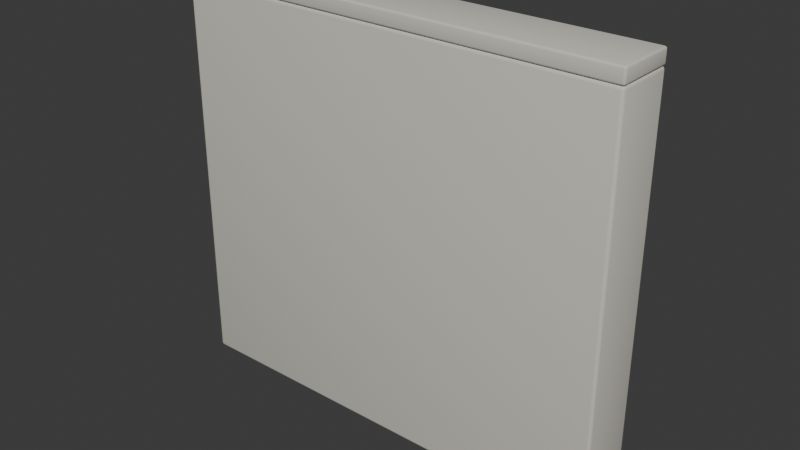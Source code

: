 # Source: balcony-rail-concrete.blend  (saved by Blender 5.2.44; exported with 4.5.12 LTS)
import bpy
from mathutils import Matrix  # noqa: F401  (used for matrix-valued properties, if any)

bpy.ops.wm.read_factory_settings(use_empty=True)
scene = bpy.context.scene
scene.name = 'Scene'

# ---- collections
col_collection = bpy.data.collections.new('Collection'); scene.collection.children.link(col_collection)

# ---- materials (node trees are filled in below, after node groups)
mat_variant_surface_concrete = bpy.data.materials.new('variant-surface-concrete')
mat_variant_surface_concrete.diffuse_color = (0.64, 0.62, 0.54, 1.0)

# ---- material node trees
mat_variant_surface_concrete.use_nodes = True; mat_variant_surface_concrete.node_tree.nodes.clear()
_N = mat_variant_surface_concrete.node_tree.nodes; _L = mat_variant_surface_concrete.node_tree.links
n0 = _N.new('ShaderNodeBsdfPrincipled'); n0.name = 'Principled BSDF'; n0.location = (-200, 100)
n0.inputs[0].default_value = (0.64, 0.62, 0.54, 1.0)
n0.inputs[2].default_value = 0.96
n0.inputs[10].default_value = 0.005
n1 = _N.new('ShaderNodeOutputMaterial'); n1.name = 'Material Output'; n1.location = (200, 100)
_L.new(n0.outputs[0], n1.inputs[0])
n1.is_active_output = True

# ---- world
world_world = bpy.data.worlds.new('World'); scene.world = world_world
world_world.use_nodes = True; world_world.node_tree.nodes.clear()
_N = world_world.node_tree.nodes; _L = world_world.node_tree.links
n0 = _N.new('ShaderNodeOutputWorld'); n0.name = 'World Output'; n0.location = (200, 100)
n1 = _N.new('ShaderNodeBackground'); n1.name = 'Background'; n1.location = (-200, 100)
n1.inputs[0].default_value = (0.05088, 0.05088, 0.05088, 1.0)
_L.new(n1.outputs[0], n0.inputs[0])
n0.is_active_output = True
world_world.color = (0.05088, 0.05088, 0.05088)
world_world.sun_shadow_jitter_overblur = 0.0

# ---- meshes
me_cube_001 = bpy.data.meshes.new('Cube.001')
me_cube_001.from_pydata([(-0.592, -0.072, 0.0), (-0.592, -0.08, 0.008), (-0.6, -0.072, 0.008), (-0.592, -0.07599, 0.001069), (-0.596, -0.072, 0.001069), (-0.5958, -0.07583, 0.002107), (-0.596, -0.07893, 0.008), (-0.592, -0.07893, 0.004005), (-0.5958, -0.07789, 0.004174), (-0.5989, -0.072, 0.004005), (-0.5989, -0.07599, 0.008), (-0.5979, -0.07583, 0.004174), (-0.592, -0.08, 1.052), (-0.592, -0.072, 1.06), (-0.6, -0.072, 1.052), (-0.592, -0.07893, 1.056), (-0.596, -0.07893, 1.052), (-0.5958, -0.07789, 1.056), (-0.596, -0.072, 1.059), (-0.592, -0.07599, 1.059), (-0.5958, -0.07583, 1.058), (-0.5989, -0.07599, 1.052), (-0.5989, -0.072, 1.056), (-0.5979, -0.07583, 1.056), (-0.592, 0.072, 0.0), (-0.6, 0.072, 0.008), (-0.592, 0.08, 0.008), (-0.596, 0.072, 0.001069), (-0.592, 0.07599, 0.001069), (-0.5958, 0.07583, 0.002107), (-0.5989, 0.07599, 0.008), (-0.5989, 0.072, 0.004005), (-0.5979, 0.07583, 0.004174), (-0.592, 0.07893, 0.004005), (-0.596, 0.07893, 0.008), (-0.5958, 0.07789, 0.004174), (-0.592, 0.072, 1.06), (-0.592, 0.08, 1.052), (-0.6, 0.072, 1.052), (-0.592, 0.07599, 1.059), (-0.596, 0.072, 1.059), (-0.5958, 0.07583, 1.058), (-0.596, 0.07893, 1.052), (-0.592, 0.07893, 1.056), (-0.5958, 0.07789, 1.056), (-0.5989, 0.072, 1.056), (-0.5989, 0.07599, 1.052), (-0.5979, 0.07583, 1.056), (0.592, -0.072, 0.0), (0.6, -0.072, 0.008), (0.592, -0.08, 0.008), (0.596, -0.072, 0.001069), (0.592, -0.07599, 0.001069), (0.5958, -0.07583, 0.002107), (0.5989, -0.07599, 0.008), (0.5989, -0.072, 0.004005), (0.5979, -0.07583, 0.004174), (0.592, -0.07893, 0.004005), (0.596, -0.07893, 0.008), (0.5958, -0.07789, 0.004174), (0.592, -0.072, 1.06), (0.592, -0.08, 1.052), (0.6, -0.072, 1.052), (0.592, -0.07599, 1.059), (0.596, -0.072, 1.059), (0.5958, -0.07583, 1.058), (0.596, -0.07893, 1.052), (0.592, -0.07893, 1.056), (0.5958, -0.07789, 1.056), (0.5989, -0.072, 1.056), (0.5989, -0.07599, 1.052), (0.5979, -0.07583, 1.056), (0.592, 0.072, 0.0), (0.592, 0.08, 0.008), (0.6, 0.072, 0.008), (0.592, 0.07599, 0.001069), (0.596, 0.072, 0.001069), (0.5958, 0.07583, 0.002107), (0.596, 0.07893, 0.008), (0.592, 0.07893, 0.004005), (0.5958, 0.07789, 0.004174), (0.5989, 0.072, 0.004005), (0.5989, 0.07599, 0.008), (0.5979, 0.07583, 0.004174), (0.592, 0.072, 1.06), (0.6, 0.072, 1.052), (0.592, 0.08, 1.052), (0.596, 0.072, 1.059), (0.592, 0.07599, 1.059), (0.5958, 0.07583, 1.058), (0.5989, 0.07599, 1.052), (0.5989, 0.072, 1.056), (0.5979, 0.07583, 1.056), (0.592, 0.07893, 1.056), (0.596, 0.07893, 1.052), (0.5958, 0.07789, 1.056)], [], [(0, 3, 5, 4), (3, 7, 8, 5), (1, 6, 8, 7), (6, 10, 11, 8), (2, 9, 11, 10), (9, 4, 5, 11), (5, 8, 11), (12, 15, 17, 16), (15, 19, 20, 17), (13, 18, 20, 19), (18, 22, 23, 20), (14, 21, 23, 22), (21, 16, 17, 23), (17, 20, 23), (24, 27, 29, 28), (27, 31, 32, 29), (25, 30, 32, 31), (30, 34, 35, 32), (26, 33, 35, 34), (33, 28, 29, 35), (29, 32, 35), (36, 39, 41, 40), (39, 43, 44, 41), (37, 42, 44, 43), (42, 46, 47, 44), (38, 45, 47, 46), (45, 40, 41, 47), (41, 44, 47), (48, 51, 53, 52), (51, 55, 56, 53), (49, 54, 56, 55), (54, 58, 59, 56), (50, 57, 59, 58), (57, 52, 53, 59), (53, 56, 59), (60, 63, 65, 64), (63, 67, 68, 65), (61, 66, 68, 67), (66, 70, 71, 68), (62, 69, 71, 70), (69, 64, 65, 71), (65, 68, 71), (72, 75, 77, 76), (75, 79, 80, 77), (73, 78, 80, 79), (78, 82, 83, 80), (74, 81, 83, 82), (81, 76, 77, 83), (77, 80, 83), (84, 87, 89, 88), (87, 91, 92, 89), (85, 90, 92, 91), (90, 94, 95, 92), (86, 93, 95, 94), (93, 88, 89, 95), (89, 92, 95), (24, 0, 4, 27), (27, 4, 9, 31), (31, 9, 2, 25), (1, 12, 16, 6), (6, 16, 21, 10), (10, 21, 14, 2), (13, 36, 40, 18), (18, 40, 45, 22), (22, 45, 38, 14), (37, 26, 34, 42), (42, 34, 30, 46), (46, 30, 25, 38), (72, 24, 28, 75), (75, 28, 33, 79), (79, 33, 26, 73), (36, 84, 88, 39), (39, 88, 93, 43), (43, 93, 86, 37), (85, 74, 82, 90), (90, 82, 78, 94), (94, 78, 73, 86), (48, 72, 76, 51), (51, 76, 81, 55), (55, 81, 74, 49), (84, 60, 64, 87), (87, 64, 69, 91), (91, 69, 62, 85), (61, 50, 58, 66), (66, 58, 54, 70), (70, 54, 49, 62), (0, 48, 52, 3), (3, 52, 57, 7), (7, 57, 50, 1), (60, 13, 19, 63), (63, 19, 15, 67), (67, 15, 12, 61), (24, 72, 48, 0), (2, 14, 38, 25), (50, 61, 12, 1), (84, 36, 13, 60), (26, 37, 86, 73), (74, 85, 62, 49)])
me_cube_001.polygons.foreach_set('use_smooth', [True] * 98)
_uv = me_cube_001.uv_layers.new(name='UVMap')
_uv.uv.foreach_set('vector', [1.861, 0.01663, 1.858, 0.01637, 1.858, 0.01299, 1.861, 0.0131, 1.858, 0.01637, 1.855, 0.01566, 1.856, 0.01249, 1.858, 0.01299, 0.9068, 0.0159, 0.9068, 0.01249, 0.91, 0.01264, 0.9102, 0.0159, 0.9068, 0.01249, 0.9068, 0.009989, 0.91, 0.01087, 0.91, 0.01264, 0.0159, 1.913, 0.0159, 1.916, 0.01264, 1.916, 0.01249, 1.913, 1.861, 0.009989, 1.861, 0.0131, 1.858, 0.01299, 1.858, 0.0108, 1.858, 0.01299, 1.856, 0.01249, 1.858, 0.0108, 0.0159, 0.0159, 0.01249, 0.0159, 0.01264, 0.01264, 0.0159, 0.01249, 0.01249, 0.0159, 0.009989, 0.0159, 0.01087, 0.01264, 0.01264, 0.01264, 1.984, 1.012, 1.984, 1.009, 1.987, 1.009, 1.988, 1.012, 0.0159, 1.052, 0.0159, 1.055, 0.01264, 1.055, 0.01264, 1.053, 0.0159, 1.059, 0.01249, 1.058, 0.01264, 1.055, 0.0159, 1.055, 0.01249, 1.058, 0.009989, 1.058, 0.01087, 1.055, 0.01264, 1.055, 0.01087, 1.055, 0.01264, 1.053, 0.01264, 1.055, 1.984, 0.01663, 1.984, 0.0131, 1.987, 0.01299, 1.988, 0.01637, 1.984, 0.0131, 1.984, 0.009989, 1.987, 0.0108, 1.987, 0.01299, 0.1388, 1.913, 0.1422, 1.913, 0.142, 1.916, 0.1388, 1.916, 1.829, 1.032, 1.829, 1.03, 1.833, 1.029, 1.833, 1.031, 1.829, 1.026, 1.833, 1.026, 1.833, 1.029, 1.829, 1.03, 1.99, 0.01566, 1.988, 0.01637, 1.987, 0.01299, 1.989, 0.01249, 1.987, 0.01299, 1.987, 0.0108, 1.989, 0.01249, 1.861, 1.012, 1.858, 1.012, 1.858, 1.009, 1.861, 1.009, 0.9326, 1.026, 0.9352, 1.026, 0.9353, 1.029, 0.9335, 1.029, 0.9386, 1.026, 0.9386, 1.03, 0.9353, 1.029, 0.9352, 1.026, 0.1447, 1.058, 0.1422, 1.058, 0.142, 1.055, 0.1438, 1.055, 0.1388, 1.059, 0.1388, 1.055, 0.142, 1.055, 0.1422, 1.058, 0.1388, 1.055, 0.1388, 1.052, 0.142, 1.053, 0.142, 1.055, 0.142, 1.053, 0.1438, 1.055, 0.142, 1.055, 1.861, 0.9857, 1.861, 0.9887, 1.858, 0.9883, 1.858, 0.9854, 0.2935, 1.916, 0.2935, 1.913, 0.2967, 1.913, 0.2967, 1.915, 0.2935, 1.91, 0.2969, 1.91, 0.2967, 1.913, 0.2935, 1.913, 0.2969, 1.91, 0.2994, 1.911, 0.2985, 1.914, 0.2967, 1.913, 0.9068, 1.026, 0.9102, 1.026, 0.91, 1.029, 0.9068, 1.03, 0.9102, 1.026, 0.9127, 1.026, 0.9118, 1.029, 0.91, 1.029, 0.2967, 1.915, 0.2967, 1.913, 0.2985, 1.914, 1.984, 1.981, 1.988, 1.981, 1.987, 1.984, 1.984, 1.984, 1.988, 1.981, 1.99, 1.982, 1.989, 1.985, 1.987, 1.984, 0.0159, 1.026, 0.0159, 1.03, 0.01264, 1.029, 0.01249, 1.026, 0.0159, 1.03, 0.0159, 1.032, 0.01264, 1.031, 0.01264, 1.029, 0.2935, 1.055, 0.2935, 1.052, 0.2967, 1.052, 0.2969, 1.055, 1.984, 1.987, 1.984, 1.984, 1.987, 1.984, 1.987, 1.987, 1.987, 1.984, 1.989, 1.985, 1.987, 1.987, 1.984, 0.9857, 1.988, 0.9854, 1.987, 0.9883, 1.984, 0.9887, 1.835, 0.0159, 1.833, 0.0159, 1.833, 0.01264, 1.834, 0.01264, 1.829, 0.0159, 1.829, 0.01249, 1.833, 0.01264, 1.833, 0.0159, 0.1647, 1.911, 0.1672, 1.91, 0.1673, 1.913, 0.1656, 1.914, 0.1706, 1.91, 0.1706, 1.913, 0.1673, 1.913, 0.1672, 1.91, 0.1706, 1.913, 0.1706, 1.916, 0.1673, 1.915, 0.1673, 1.913, 0.1673, 1.915, 0.1656, 1.914, 0.1673, 1.913, 1.861, 1.981, 1.861, 1.984, 1.858, 1.984, 1.858, 1.981, 1.861, 1.984, 1.861, 1.987, 1.858, 1.987, 1.858, 1.984, 0.1706, 1.055, 0.1672, 1.055, 0.1673, 1.052, 0.1706, 1.052, 0.9386, 0.009989, 0.9386, 0.01249, 0.9353, 0.01264, 0.9353, 0.01087, 0.9386, 0.0159, 0.9352, 0.0159, 0.9353, 0.01264, 0.9386, 0.01249, 1.855, 1.982, 1.858, 1.981, 1.858, 1.984, 1.856, 1.985, 1.858, 1.984, 1.858, 1.987, 1.856, 1.985, 1.984, 0.01663, 1.861, 0.01663, 1.861, 0.0131, 1.984, 0.0131, 1.984, 0.0131, 1.861, 0.0131, 1.861, 0.009989, 1.984, 0.009989, 0.1388, 1.916, 0.0159, 1.916, 0.0159, 1.913, 0.1388, 1.913, 0.9068, 0.0159, 0.0159, 0.0159, 0.0159, 0.01249, 0.9068, 0.01249, 0.9068, 0.01249, 0.0159, 0.01249, 0.0159, 0.009989, 0.9068, 0.009989, 0.01249, 1.913, 0.01249, 1.058, 0.0159, 1.059, 0.0159, 1.913, 1.984, 1.012, 1.861, 1.012, 1.861, 1.009, 1.984, 1.009, 0.0159, 1.052, 0.1388, 1.052, 0.1388, 1.055, 0.0159, 1.055, 0.0159, 1.055, 0.1388, 1.055, 0.1388, 1.059, 0.0159, 1.059, 0.9386, 1.026, 1.829, 1.026, 1.829, 1.03, 0.9386, 1.03, 0.9386, 1.03, 1.829, 1.03, 1.829, 1.032, 0.9386, 1.032, 0.1422, 1.058, 0.1422, 1.913, 0.1388, 1.913, 0.1388, 1.059, 1.984, 0.9857, 1.984, 0.01663, 1.988, 0.01637, 1.988, 0.9854, 1.835, 0.0159, 1.835, 1.026, 1.833, 1.026, 1.833, 0.0159, 1.833, 0.0159, 1.833, 1.026, 1.829, 1.026, 1.829, 0.0159, 1.861, 1.012, 1.861, 1.981, 1.858, 1.981, 1.858, 1.012, 0.9326, 1.026, 0.9326, 0.0159, 0.9352, 0.0159, 0.9352, 1.026, 0.9352, 1.026, 0.9352, 0.0159, 0.9386, 0.0159, 0.9386, 1.026, 0.1706, 1.055, 0.1706, 1.91, 0.1672, 1.91, 0.1672, 1.055, 0.9386, 0.009989, 1.829, 0.009989, 1.829, 0.01249, 0.9386, 0.01249, 0.9386, 0.01249, 1.829, 0.01249, 1.829, 0.0159, 0.9386, 0.0159, 1.861, 0.9857, 1.984, 0.9857, 1.984, 0.9887, 1.861, 0.9887, 0.2935, 1.916, 0.1706, 1.916, 0.1706, 1.913, 0.2935, 1.913, 0.2935, 1.913, 0.1706, 1.913, 0.1706, 1.91, 0.2935, 1.91, 1.861, 1.981, 1.984, 1.981, 1.984, 1.984, 1.861, 1.984, 1.861, 1.984, 1.984, 1.984, 1.984, 1.987, 1.861, 1.987, 0.1706, 1.052, 0.2935, 1.052, 0.2935, 1.055, 0.1706, 1.055, 0.0159, 1.026, 0.9068, 1.026, 0.9068, 1.03, 0.0159, 1.03, 0.0159, 1.03, 0.9068, 1.03, 0.9068, 1.032, 0.0159, 1.032, 0.2969, 1.055, 0.2969, 1.91, 0.2935, 1.91, 0.2935, 1.055, 1.861, 0.01663, 1.861, 0.9857, 1.858, 0.9854, 1.858, 0.01637, 0.9127, 0.0159, 0.9127, 1.026, 0.9102, 1.026, 0.9102, 0.0159, 0.9102, 0.0159, 0.9102, 1.026, 0.9068, 1.026, 0.9068, 0.0159, 1.984, 1.981, 1.984, 1.012, 1.988, 1.012, 1.988, 1.981, 0.009989, 1.026, 0.009989, 0.0159, 0.01249, 0.0159, 0.01249, 1.026, 0.01249, 1.026, 0.01249, 0.0159, 0.0159, 0.0159, 0.0159, 1.026, 1.984, 0.01663, 1.984, 0.9857, 1.861, 0.9857, 1.861, 0.01663, 0.0159, 1.913, 0.0159, 1.059, 0.1388, 1.059, 0.1388, 1.913, 0.9068, 1.026, 0.0159, 1.026, 0.0159, 0.0159, 0.9068, 0.0159, 1.861, 1.981, 1.861, 1.012, 1.984, 1.012, 1.984, 1.981, 1.829, 1.026, 0.9386, 1.026, 0.9386, 0.0159, 1.829, 0.0159, 0.1706, 1.91, 0.1706, 1.055, 0.2935, 1.055, 0.2935, 1.91])
me_cube_001.materials.append(mat_variant_surface_concrete)
me_cube_001.update()
me_cube_002 = bpy.data.meshes.new('Cube.002')
me_cube_002.from_pydata([(-0.594, -0.074, 1.06), (-0.594, -0.08, 1.066), (-0.6, -0.074, 1.066), (-0.594, -0.077, 1.061), (-0.597, -0.074, 1.061), (-0.5969, -0.07687, 1.062), (-0.597, -0.0792, 1.066), (-0.594, -0.0792, 1.063), (-0.5969, -0.07842, 1.063), (-0.5992, -0.074, 1.063), (-0.5992, -0.077, 1.066), (-0.5984, -0.07687, 1.063), (-0.594, -0.08, 1.094), (-0.594, -0.074, 1.1), (-0.6, -0.074, 1.094), (-0.594, -0.0792, 1.097), (-0.597, -0.0792, 1.094), (-0.5969, -0.07842, 1.097), (-0.597, -0.074, 1.099), (-0.594, -0.077, 1.099), (-0.5969, -0.07687, 1.098), (-0.5992, -0.077, 1.094), (-0.5992, -0.074, 1.097), (-0.5984, -0.07687, 1.097), (-0.594, 0.074, 1.06), (-0.6, 0.074, 1.066), (-0.594, 0.08, 1.066), (-0.597, 0.074, 1.061), (-0.594, 0.077, 1.061), (-0.5969, 0.07687, 1.062), (-0.5992, 0.077, 1.066), (-0.5992, 0.074, 1.063), (-0.5984, 0.07687, 1.063), (-0.594, 0.0792, 1.063), (-0.597, 0.0792, 1.066), (-0.5969, 0.07842, 1.063), (-0.594, 0.074, 1.1), (-0.594, 0.08, 1.094), (-0.6, 0.074, 1.094), (-0.594, 0.077, 1.099), (-0.597, 0.074, 1.099), (-0.5969, 0.07687, 1.098), (-0.597, 0.0792, 1.094), (-0.594, 0.0792, 1.097), (-0.5969, 0.07842, 1.097), (-0.5992, 0.074, 1.097), (-0.5992, 0.077, 1.094), (-0.5984, 0.07687, 1.097), (0.594, -0.074, 1.06), (0.6, -0.074, 1.066), (0.594, -0.08, 1.066), (0.597, -0.074, 1.061), (0.594, -0.077, 1.061), (0.5969, -0.07687, 1.062), (0.5992, -0.077, 1.066), (0.5992, -0.074, 1.063), (0.5984, -0.07687, 1.063), (0.594, -0.0792, 1.063), (0.597, -0.0792, 1.066), (0.5969, -0.07842, 1.063), (0.594, -0.074, 1.1), (0.594, -0.08, 1.094), (0.6, -0.074, 1.094), (0.594, -0.077, 1.099), (0.597, -0.074, 1.099), (0.5969, -0.07687, 1.098), (0.597, -0.0792, 1.094), (0.594, -0.0792, 1.097), (0.5969, -0.07842, 1.097), (0.5992, -0.074, 1.097), (0.5992, -0.077, 1.094), (0.5984, -0.07687, 1.097), (0.594, 0.074, 1.06), (0.594, 0.08, 1.066), (0.6, 0.074, 1.066), (0.594, 0.077, 1.061), (0.597, 0.074, 1.061), (0.5969, 0.07687, 1.062), (0.597, 0.0792, 1.066), (0.594, 0.0792, 1.063), (0.5969, 0.07842, 1.063), (0.5992, 0.074, 1.063), (0.5992, 0.077, 1.066), (0.5984, 0.07687, 1.063), (0.594, 0.074, 1.1), (0.6, 0.074, 1.094), (0.594, 0.08, 1.094), (0.597, 0.074, 1.099), (0.594, 0.077, 1.099), (0.5969, 0.07687, 1.098), (0.5992, 0.077, 1.094), (0.5992, 0.074, 1.097), (0.5984, 0.07687, 1.097), (0.594, 0.0792, 1.097), (0.597, 0.0792, 1.094), (0.5969, 0.07842, 1.097)], [], [(0, 3, 5, 4), (3, 7, 8, 5), (1, 6, 8, 7), (6, 10, 11, 8), (2, 9, 11, 10), (9, 4, 5, 11), (5, 8, 11), (12, 15, 17, 16), (15, 19, 20, 17), (13, 18, 20, 19), (18, 22, 23, 20), (14, 21, 23, 22), (21, 16, 17, 23), (17, 20, 23), (24, 27, 29, 28), (27, 31, 32, 29), (25, 30, 32, 31), (30, 34, 35, 32), (26, 33, 35, 34), (33, 28, 29, 35), (29, 32, 35), (36, 39, 41, 40), (39, 43, 44, 41), (37, 42, 44, 43), (42, 46, 47, 44), (38, 45, 47, 46), (45, 40, 41, 47), (41, 44, 47), (48, 51, 53, 52), (51, 55, 56, 53), (49, 54, 56, 55), (54, 58, 59, 56), (50, 57, 59, 58), (57, 52, 53, 59), (53, 56, 59), (60, 63, 65, 64), (63, 67, 68, 65), (61, 66, 68, 67), (66, 70, 71, 68), (62, 69, 71, 70), (69, 64, 65, 71), (65, 68, 71), (72, 75, 77, 76), (75, 79, 80, 77), (73, 78, 80, 79), (78, 82, 83, 80), (74, 81, 83, 82), (81, 76, 77, 83), (77, 80, 83), (84, 87, 89, 88), (87, 91, 92, 89), (85, 90, 92, 91), (90, 94, 95, 92), (86, 93, 95, 94), (93, 88, 89, 95), (89, 92, 95), (24, 0, 4, 27), (27, 4, 9, 31), (31, 9, 2, 25), (1, 12, 16, 6), (6, 16, 21, 10), (10, 21, 14, 2), (13, 36, 40, 18), (18, 40, 45, 22), (22, 45, 38, 14), (37, 26, 34, 42), (42, 34, 30, 46), (46, 30, 25, 38), (72, 24, 28, 75), (75, 28, 33, 79), (79, 33, 26, 73), (36, 84, 88, 39), (39, 88, 93, 43), (43, 93, 86, 37), (85, 74, 82, 90), (90, 82, 78, 94), (94, 78, 73, 86), (48, 72, 76, 51), (51, 76, 81, 55), (55, 81, 74, 49), (84, 60, 64, 87), (87, 64, 69, 91), (91, 69, 62, 85), (61, 50, 58, 66), (66, 58, 54, 70), (70, 54, 49, 62), (0, 48, 52, 3), (3, 52, 57, 7), (7, 57, 50, 1), (60, 13, 19, 63), (63, 19, 15, 67), (67, 15, 12, 61), (24, 72, 48, 0), (2, 14, 38, 25), (50, 61, 12, 1), (84, 36, 13, 60), (26, 37, 86, 73), (74, 85, 62, 49)])
me_cube_002.polygons.foreach_set('use_smooth', [True] * 98)
_uv = me_cube_002.uv_layers.new(name='UVMap')
_uv.uv.foreach_set('vector', [0.2926, 0.01213, 0.2876, 0.01213, 0.2878, 0.007372, 0.2926, 0.007162, 0.6387, 1.901, 0.6423, 1.9, 0.6425, 1.905, 0.64, 1.906, 0.6473, 1.9, 0.6473, 1.905, 0.6425, 1.905, 0.6423, 1.9, 0.6473, 1.905, 0.6473, 1.909, 0.6425, 1.908, 0.6425, 1.905, 0.7655, 0.5209, 0.7706, 0.5209, 0.7708, 0.5257, 0.7659, 0.5259, 0.7706, 0.5209, 0.7752, 0.5209, 0.774, 0.5257, 0.7708, 0.5257, 0.64, 1.906, 0.6425, 1.905, 0.6425, 1.908, 0.6937, 1.9, 0.6986, 1.9, 0.6984, 1.905, 0.6937, 1.905, 0.6986, 1.9, 0.7023, 1.901, 0.701, 1.906, 0.6984, 1.905, 0.01578, 1.984, 0.01578, 1.989, 0.01102, 1.989, 0.01081, 1.984, 0.01578, 1.989, 0.01578, 1.993, 0.01102, 1.992, 0.01102, 1.989, 0.721, 0.5209, 0.7214, 0.5259, 0.7172, 0.5257, 0.7166, 0.5209, 0.6937, 1.909, 0.6937, 1.905, 0.6984, 1.905, 0.6984, 1.908, 0.6984, 1.905, 0.701, 1.906, 0.6984, 1.908, 0.5378, 0.01213, 0.5378, 0.007162, 0.5425, 0.007372, 0.5427, 0.01213, 0.7752, 0.2757, 0.7706, 0.2757, 0.7708, 0.271, 0.774, 0.271, 0.7655, 0.2757, 0.7659, 0.2707, 0.7708, 0.271, 0.7706, 0.2757, 0.5693, 0.007162, 0.5693, 0.01169, 0.5646, 0.01153, 0.5646, 0.00834, 0.5693, 0.01683, 0.5644, 0.01646, 0.5646, 0.01153, 0.5693, 0.01169, 0.5644, 0.01646, 0.5607, 0.01542, 0.562, 0.0108, 0.5646, 0.01153, 0.562, 0.0108, 0.5646, 0.00834, 0.5646, 0.01153, 0.261, 1.984, 0.266, 1.984, 0.2658, 1.989, 0.261, 1.989, 0.6243, 0.01542, 0.6207, 0.01646, 0.6205, 0.01153, 0.623, 0.0108, 0.6157, 0.01683, 0.6157, 0.01169, 0.6205, 0.01153, 0.6207, 0.01646, 0.6157, 0.01169, 0.6157, 0.007162, 0.6205, 0.00834, 0.6205, 0.01153, 0.721, 0.2757, 0.7166, 0.2757, 0.7172, 0.271, 0.7214, 0.2707, 0.261, 1.993, 0.261, 1.989, 0.2658, 1.989, 0.2658, 1.992, 0.623, 0.0108, 0.6205, 0.01153, 0.6205, 0.00834, 0.2926, 1.981, 0.2926, 1.986, 0.2878, 1.985, 0.2876, 1.981, 0.7166, 0.2482, 0.7203, 0.2471, 0.7205, 0.2521, 0.7179, 0.2528, 0.7252, 0.2468, 0.7252, 0.2519, 0.7205, 0.2521, 0.7203, 0.2471, 0.7252, 0.2519, 0.7252, 0.2564, 0.7205, 0.2552, 0.7205, 0.2521, 0.6473, 0.01155, 0.6423, 0.01192, 0.6425, 0.007729, 0.6473, 0.007162, 0.2839, 1.981, 0.2876, 1.981, 0.2878, 1.985, 0.2852, 1.985, 0.7179, 0.2528, 0.7205, 0.2521, 0.7205, 0.2552, 0.01578, 0.01578, 0.01081, 0.01578, 0.01102, 0.01102, 0.01578, 0.01081, 0.01081, 0.01578, 0.007162, 0.01578, 0.008452, 0.01102, 0.01102, 0.01102, 0.6937, 0.01155, 0.6937, 0.007162, 0.6984, 0.007729, 0.6986, 0.01192, 0.7716, 0.2564, 0.7716, 0.2519, 0.7764, 0.2521, 0.7764, 0.2552, 0.7716, 0.2468, 0.7766, 0.2471, 0.7764, 0.2521, 0.7716, 0.2519, 0.7766, 0.2471, 0.7802, 0.2482, 0.7789, 0.2528, 0.7764, 0.2521, 0.7789, 0.2528, 0.7764, 0.2552, 0.7764, 0.2521, 0.5378, 1.981, 0.5427, 1.981, 0.5425, 1.985, 0.5378, 1.986, 0.5427, 1.981, 0.5464, 1.981, 0.5451, 1.985, 0.5425, 1.985, 0.5693, 1.905, 0.5693, 1.909, 0.5646, 1.909, 0.5644, 1.904, 0.5693, 1.909, 0.5693, 1.912, 0.5646, 1.91, 0.5646, 1.909, 0.7252, 0.01155, 0.7203, 0.01192, 0.7205, 0.007728, 0.7252, 0.007162, 0.5378, 1.989, 0.5378, 1.986, 0.5425, 1.985, 0.5425, 1.988, 0.5425, 1.985, 0.5451, 1.985, 0.5425, 1.988, 0.261, 0.01578, 0.261, 0.01081, 0.2658, 0.01102, 0.266, 0.01578, 0.261, 0.01081, 0.261, 0.007162, 0.2658, 0.008452, 0.2658, 0.01102, 0.7716, 0.01155, 0.7716, 0.007162, 0.7764, 0.007728, 0.7766, 0.01192, 0.6157, 1.912, 0.6157, 1.909, 0.6205, 1.909, 0.6205, 1.91, 0.6157, 1.905, 0.6207, 1.904, 0.6205, 1.909, 0.6157, 1.909, 0.2696, 0.01578, 0.266, 0.01578, 0.2658, 0.01102, 0.2683, 0.01102, 0.2658, 0.01102, 0.2658, 0.008452, 0.2683, 0.01102, 0.5378, 0.01213, 0.2926, 0.01213, 0.2926, 0.007162, 0.5378, 0.007162, 0.7752, 0.2757, 0.7752, 0.5209, 0.7706, 0.5209, 0.7706, 0.2757, 0.7706, 0.2757, 0.7706, 0.5209, 0.7655, 0.5209, 0.7655, 0.2757, 0.6473, 1.9, 0.6937, 1.9, 0.6937, 1.905, 0.6473, 1.905, 0.6473, 1.905, 0.6937, 1.905, 0.6937, 1.909, 0.6473, 1.909, 0.7659, 0.5259, 0.7214, 0.5259, 0.721, 0.5209, 0.7655, 0.5209, 0.01578, 1.984, 0.261, 1.984, 0.261, 1.989, 0.01578, 1.989, 0.01578, 1.989, 0.261, 1.989, 0.261, 1.993, 0.01578, 1.993, 0.7166, 0.5209, 0.7166, 0.2757, 0.721, 0.2757, 0.721, 0.5209, 0.6157, 0.01683, 0.5693, 0.01683, 0.5693, 0.01169, 0.6157, 0.01169, 0.6157, 0.01169, 0.5693, 0.01169, 0.5693, 0.007162, 0.6157, 0.007162, 0.7214, 0.2707, 0.7659, 0.2707, 0.7655, 0.2757, 0.721, 0.2757, 0.5378, 1.981, 0.5378, 0.01213, 0.5427, 0.01213, 0.5427, 1.981, 0.5427, 1.981, 0.5427, 0.01213, 0.5464, 0.01213, 0.5464, 1.981, 0.5644, 1.904, 0.5644, 0.01646, 0.5693, 0.01683, 0.5693, 1.905, 0.261, 1.984, 0.261, 0.01578, 0.266, 0.01578, 0.266, 1.984, 0.266, 1.984, 0.266, 0.01578, 0.2696, 0.01578, 0.2696, 1.984, 0.6207, 0.01646, 0.6207, 1.904, 0.6157, 1.905, 0.6157, 0.01683, 0.7716, 0.01155, 0.7252, 0.01155, 0.7252, 0.007162, 0.7716, 0.007162, 0.6157, 1.912, 0.5693, 1.912, 0.5693, 1.909, 0.6157, 1.909, 0.6157, 1.909, 0.5693, 1.909, 0.5693, 1.905, 0.6157, 1.905, 0.2926, 1.981, 0.5378, 1.981, 0.5378, 1.986, 0.2926, 1.986, 0.2926, 1.986, 0.5378, 1.986, 0.5378, 1.989, 0.2926, 1.989, 0.7203, 0.2471, 0.7203, 0.01192, 0.7252, 0.01155, 0.7252, 0.2468, 0.261, 0.01578, 0.01578, 0.01578, 0.01578, 0.01081, 0.261, 0.01081, 0.261, 0.01081, 0.01578, 0.01081, 0.01578, 0.007162, 0.261, 0.007162, 0.7766, 0.01192, 0.7766, 0.2471, 0.7716, 0.2468, 0.7716, 0.01155, 0.6937, 0.01155, 0.6473, 0.01155, 0.6473, 0.007162, 0.6937, 0.007162, 0.7716, 0.2564, 0.7252, 0.2564, 0.7252, 0.2519, 0.7716, 0.2519, 0.7716, 0.2519, 0.7252, 0.2519, 0.7252, 0.2468, 0.7716, 0.2468, 0.2926, 0.01213, 0.2926, 1.981, 0.2876, 1.981, 0.2876, 0.01213, 0.2876, 0.01213, 0.2876, 1.981, 0.2839, 1.981, 0.2839, 0.01213, 0.6423, 1.9, 0.6423, 0.01192, 0.6473, 0.01155, 0.6473, 1.9, 0.01578, 0.01578, 0.01578, 1.984, 0.01081, 1.984, 0.01081, 0.01578, 0.01081, 0.01578, 0.01081, 1.984, 0.007162, 1.984, 0.007162, 0.01578, 0.6986, 0.01192, 0.6986, 1.9, 0.6937, 1.9, 0.6937, 0.01155, 0.5378, 0.01213, 0.5378, 1.981, 0.2926, 1.981, 0.2926, 0.01213, 0.7655, 0.5209, 0.721, 0.5209, 0.721, 0.2757, 0.7655, 0.2757, 0.6473, 0.01155, 0.6937, 0.01155, 0.6937, 1.9, 0.6473, 1.9, 0.261, 0.01578, 0.261, 1.984, 0.01578, 1.984, 0.01578, 0.01578, 0.5693, 0.01683, 0.6157, 0.01683, 0.6157, 1.905, 0.5693, 1.905, 0.7252, 0.01155, 0.7716, 0.01155, 0.7716, 0.2468, 0.7252, 0.2468])
me_cube_002.materials.append(mat_variant_surface_concrete)
me_cube_002.update()

# ---- objects
ob_parapet = bpy.data.objects.new('parapet', me_cube_001)
ob_weathered_coping = bpy.data.objects.new('weathered_coping', me_cube_002)

# ---- transforms, parenting, visibility, modifiers, constraints
ob_parapet.location = (0.0, 0.0, 0.0)
ob_weathered_coping.location = (0.0, 0.0, 0.0)

# ---- collection membership
col_collection.objects.link(ob_parapet)
col_collection.objects.link(ob_weathered_coping)

# ---- scene / render settings (as saved in the file)
scene.frame_start = 1; scene.frame_end = 250; scene.frame_set(1)
scene.render.engine = 'BLENDER_EEVEE_NEXT'
scene.render.bake_bias = 0.0
scene.render.bake_samples = 0
scene.render.compositor_device = 'GPU'
scene.eevee.use_volume_custom_range = False
scene.eevee.fast_gi_thickness_near = 0.1
scene.eevee.fast_gi_thickness_far = 0.0
scene.eevee.ray_tracing_options.screen_trace_thickness = 0.1
bpy.context.view_layer.update()

# ---- added for rendering (the .blend has no active camera and no usable light): camera, sun
cam_auto = bpy.data.cameras.new('AutoCamera')
cam_auto.lens = 50.0
cam_auto.sensor_width = 36.0
cam_auto.clip_end = 1000.0
ob_auto_camera = bpy.data.objects.new('AutoCamera', cam_auto)
scene.collection.objects.link(ob_auto_camera)
ob_auto_camera.location = (1.51341, -1.8161, 1.76073)
ob_auto_camera.rotation_euler = (1.09748, -7.21219e-08, 0.694738)
scene.camera = ob_auto_camera
light_auto_sun = bpy.data.lights.new('AutoSun', 'SUN')
light_auto_sun.energy = 3.0
light_auto_sun.angle = 0.0523599
ob_auto_sun = bpy.data.objects.new('AutoSun', light_auto_sun)
scene.collection.objects.link(ob_auto_sun)
ob_auto_sun.rotation_euler = (0.872665, 0.174533, 0.523599)
bpy.context.view_layer.update()
